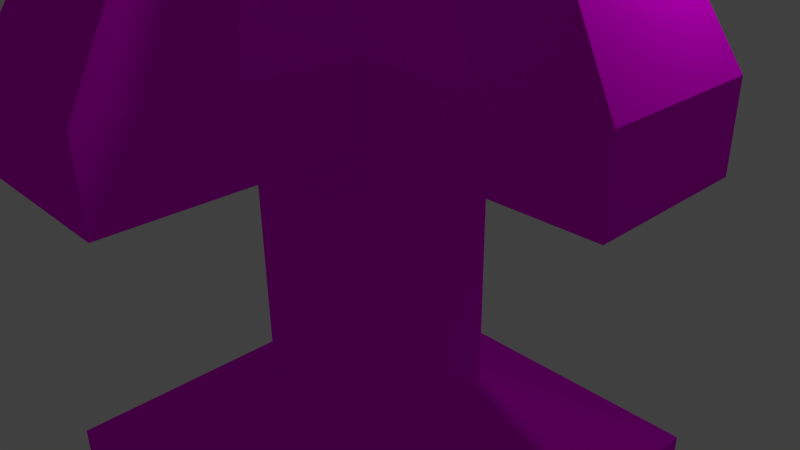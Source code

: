 # Source: Pedestal.blend  (saved by Blender 2.72.0; exported with 4.5.12 LTS)
import bpy
from mathutils import Matrix  # noqa: F401  (used for matrix-valued properties, if any)

bpy.ops.wm.read_factory_settings(use_empty=True)
scene = bpy.context.scene
scene.name = 'Scene'

# ---- collections
col_collection_1 = bpy.data.collections.new('Collection 1'); scene.collection.children.link(col_collection_1)

# ---- images (referenced by path relative to the original .blend; pixels are not part of the script)
import os
ASSET_DIR = os.environ.get("B2B_ASSET_DIR", "")  # directory of the original .blend (textures are referenced by path, not embedded)
HERE = os.path.dirname(os.path.abspath(__file__))  # packed textures are extracted next to this script under _unpacked/

def load_image(name, relpath, width, height, colorspace="sRGB"):
    """Load a texture the original file referenced (path relative to the .blend, or extracted next to this script)."""
    p = next((c for c in (os.path.join(HERE, relpath), os.path.join(ASSET_DIR, relpath)) if relpath and os.path.exists(c)), "")
    if p:
        img = bpy.data.images.load(p, check_existing=True)
        img.name = name
    else:  # same state as the original file: an image datablock whose file is absent (Cycles renders it pink)
        img = bpy.data.images.new(name, width, height)
        img.source = "FILE"
        img.filepath = "//" + (relpath or name)
    img.colorspace_settings.name = colorspace
    return img
img_brickfacade0027_1_m_jpg = load_image('BrickFacade0027_1_M.jpg', 'BrickFacade0027_1_M.jpg', 1024, 1024, 'sRGB')

# ---- materials (node trees are filled in below, after node groups)
mat_brick = bpy.data.materials.new('Brick')
mat_brick.alpha_threshold = 0.0
mat_brick.roughness = 0.5

# ---- material node trees
mat_brick.use_nodes = True; mat_brick.node_tree.nodes.clear()
_N = mat_brick.node_tree.nodes; _L = mat_brick.node_tree.links
n0 = _N.new('ShaderNodeOutputMaterial'); n0.name = 'Material Output'; n0.location = (300, 300)
n1 = _N.new('ShaderNodeBsdfDiffuse'); n1.name = 'Diffuse BSDF'; n1.location = (10, 300)
n2 = _N.new('ShaderNodeTexImage'); n2.name = 'Image Texture'; n2.location = (-180, 300)
n2.width = 140
n2.image = img_brickfacade0027_1_m_jpg
_L.new(n1.outputs[0], n0.inputs[0])
_L.new(n2.outputs[0], n1.inputs[0])
n0.is_active_output = True

# ---- world
world_world = bpy.data.worlds.new('World'); scene.world = world_world
world_world.color = (0.05088, 0.05088, 0.05088)
world_world.use_sun_shadow = False
world_world.sun_shadow_jitter_overblur = 0.0
world_world.cycles.sampling_method = 'MANUAL'
world_world.cycles.sample_map_resolution = 256

# ---- cameras
cam_camera = bpy.data.cameras.new('Camera')
cam_camera.clip_end = 100.0
cam_camera.lens = 35.0
cam_camera.sensor_width = 32.0
cam_camera.sensor_height = 18.0
cam_camera.ortho_scale = 7.314
cam_camera.dof.focus_distance = 0.0

# ---- lights
light_lamp = bpy.data.lights.new('Lamp', 'POINT')
light_lamp.transmission_factor = 0.0
light_lamp.cutoff_distance = 30.0
light_lamp.energy = 100.0
light_lamp.shadow_buffer_clip_start = 1.001
light_lamp.shadow_soft_size = 0.1
light_lamp.shadow_maximum_resolution = 0.006
light_lamp.use_absolute_resolution = True
light_lamp.cycles.use_multiple_importance_sampling = False

# ---- meshes
me_cube_010 = bpy.data.meshes.new('Cube.010')
me_cube_010.from_pydata([(-1.0, -1.0, -1.0), (-1.0, 1.0, -1.0), (1.0, 1.0, -1.0), (1.0, -1.0, -1.0), (-1.0, -1.0, 1.0), (-1.0, 1.0, 1.0), (1.0, 1.0, 1.0), (1.0, -1.0, 1.0), (-1.0, -1.0, 1.5), (-1.0, 1.0, 1.5), (1.0, 1.0, 1.5), (1.0, -1.0, 1.5), (-1.0, -4.0, 1.0), (1.0, -4.0, 1.0), (1.0, -4.0, 1.5), (-1.0, -4.0, 1.5), (4.0, -1.0, 1.0), (4.0, 1.0, 1.0), (4.0, 1.0, 1.5), (4.0, -1.0, 1.5), (1.0, 4.0, 1.0), (-1.0, 4.0, 1.0), (-1.0, 4.0, 1.5), (1.0, 4.0, 1.5), (-4.0, 1.0, 1.0), (-4.0, -1.0, 1.0), (-4.0, -1.0, 1.5), (-4.0, 1.0, 1.5), (2.5, -1.0, 1.5), (2.5, 1.0, 1.5), (1.0, -2.5, 1.5), (-1.0, -2.5, 1.5), (-2.5, -1.0, 1.5), (-2.5, 1.0, 1.5), (1.0, 2.5, 1.5), (-1.0, 2.5, 1.5), (0.6683, -2.673, 2.594), (-0.6683, -2.673, 2.594), (2.673, 0.6683, 2.594), (2.673, -0.6683, 2.594), (-0.6683, 2.673, 2.594), (0.6683, 2.673, 2.594), (-2.673, -0.6683, 2.594), (-2.673, 0.6683, 2.594), (1.671, -0.6683, 2.594), (1.671, 0.6683, 2.594), (0.6683, -1.671, 2.594), (-0.6683, -1.671, 2.594), (-1.671, -0.6683, 2.594), (-1.671, 0.6683, 2.594), (0.6683, 1.671, 2.594), (-0.6683, 1.671, 2.594), (-0.4466, -0.4466, 1.914), (-0.4466, 0.4466, 1.914), (0.4466, 0.4466, 1.914), (0.4466, -0.4466, 1.914), (-1.0, -1.0, -1.79), (-1.0, 1.0, -1.79), (1.0, 1.0, -1.79), (1.0, -1.0, -1.79), (-3.0, -3.0, -1.467), (-3.0, 3.0, -1.467), (3.0, 3.0, -1.467), (3.0, -3.0, -1.467), (-3.0, -3.0, -1.79), (-3.0, 3.0, -1.79), (3.0, 3.0, -1.79), (3.0, -3.0, -1.79)], [], [(4, 5, 1, 0), (5, 6, 2, 1), (6, 7, 3, 2), (7, 4, 0, 3), (57, 56, 64, 65), (30, 31, 47, 46), (8, 11, 55, 52), (27, 26, 42, 43), (28, 19, 39, 44), (11, 28, 29, 10), (12, 13, 14, 15), (7, 13, 12, 4), (11, 30, 14, 13, 7), (8, 31, 30, 11), (4, 12, 15, 31, 8), (16, 17, 18, 19), (6, 17, 16, 7), (10, 29, 18, 17, 6), (14, 30, 46, 36), (7, 16, 19, 28, 11), (20, 21, 22, 23), (5, 21, 20, 6), (9, 35, 22, 21, 5), (10, 34, 35, 9), (6, 20, 23, 34, 10), (24, 25, 26, 27), (4, 25, 24, 5), (8, 32, 26, 25, 4), (9, 33, 32, 8), (5, 24, 27, 33, 9), (50, 41, 40, 51), (49, 43, 42, 48), (47, 37, 36, 46), (44, 39, 38, 45), (15, 14, 36, 37), (22, 35, 51, 40), (33, 27, 43, 49), (31, 15, 37, 47), (23, 22, 40, 41), (32, 33, 49, 48), (18, 29, 45, 38), (34, 23, 41, 50), (29, 28, 44, 45), (19, 18, 38, 39), (35, 34, 50, 51), (26, 32, 48, 42), (55, 54, 53, 52), (11, 10, 54, 55), (10, 9, 53, 54), (9, 8, 52, 53), (56, 57, 58, 59), (58, 57, 65, 66), (59, 58, 66, 67), (56, 59, 67, 64), (63, 60, 64, 67), (62, 63, 67, 66), (61, 62, 66, 65), (60, 61, 65, 64), (3, 0, 60, 63), (2, 3, 63, 62), (1, 2, 62, 61), (0, 1, 61, 60)])
_uv = me_cube_010.uv_layers.new(name='UVMap')
_uv.uv.foreach_set('vector', [0.9332, 1.323, 0.9332, 1.062, 1.194, 1.062, 1.194, 1.323, -0.02695, 1.24, -0.02695, 1.5, -0.2882, 1.5, -0.2882, 1.24, 1.456, 1.062, 1.456, 1.323, 1.194, 1.323, 1.194, 1.062, 1.407, 0.2811, 1.407, 0.5415, 1.146, 0.5415, 1.146, 0.2811, -0.2378, 0.02076, 0.02434, 0.02076, 0.2865, 0.2811, -0.5, 0.2811, 0.1077, 0.9254, 0.1077, 1.186, -0.02603, 1.143, -0.02603, 0.9686, 0.008877, 0.6026, -0.1762, 0.787, -0.1794, 0.6821, -0.0968, 0.5997, 0.4089, 1.366, 0.1477, 1.366, 0.2032, 1.193, 0.3778, 1.193, 1.111, 0.867, 1.111, 0.6717, 1.257, 0.8444, 1.257, 0.9749, -0.1762, 0.787, -0.315, 0.9254, -0.5, 0.7423, -0.3612, 0.6039, 1.347, 0.2811, 1.347, 0.02076, 1.413, 0.02076, 1.413, 0.2811, 0.4098, 0.6717, 0.4098, 1.062, 0.1477, 1.062, 0.1477, 0.6717, 1.217, -0.1094, 1.217, -0.3047, 1.217, -0.5, 1.282, -0.5, 1.282, -0.1094, 0.008877, 0.6026, 0.1477, 0.7399, -0.03738, 0.9244, -0.1762, 0.787, -0.2882, 0.9254, -0.2882, 1.316, -0.3535, 1.316, -0.3535, 1.121, -0.3535, 0.9254, 0.03928, 1.186, 0.03928, 1.446, -0.02603, 1.446, -0.02603, 1.186, 0.4098, 0.6717, 0.4098, 0.2811, 0.672, 0.2811, 0.672, 0.6717, 0.9799, 1.062, 0.9799, 0.867, 0.9799, 0.6717, 1.045, 0.6717, 1.045, 1.062, 1.217, -0.5, 1.217, -0.3047, 1.07, -0.1968, 1.07, -0.3273, 1.045, 1.062, 1.045, 0.6717, 1.111, 0.6717, 1.111, 0.867, 1.111, 1.062, 0.03928, 1.446, 0.03928, 1.186, 0.1046, 1.186, 0.1046, 1.446, 0.1477, 0.6717, 0.1477, 0.2811, 0.4098, 0.2811, 0.4098, 0.6717, 1.081, 0.6717, 1.081, 0.4764, 1.081, 0.2811, 1.146, 0.2811, 1.146, 0.6717, -0.3612, 0.6039, -0.5, 0.4666, -0.315, 0.2821, -0.1762, 0.4195, 0.6216, 0.6717, 0.6216, 1.062, 0.5563, 1.062, 0.5563, 0.867, 0.5563, 0.6717, 1.347, 0.02076, 1.347, 0.2811, 1.282, 0.2811, 1.282, 0.02076, 0.9342, 0.2811, 0.9342, 0.6717, 0.672, 0.6717, 0.672, 0.2811, 0.6869, 0.6717, 0.6869, 0.867, 0.6869, 1.062, 0.6216, 1.062, 0.6216, 0.6717, -0.1762, 0.4195, -0.03738, 0.2811, 0.1477, 0.4643, 0.008877, 0.6026, 1.282, -0.1094, 1.282, 0.2811, 1.217, 0.2811, 1.217, 0.08585, 1.217, -0.1094, 0.7145, 1.352, 0.7145, 1.222, 0.8897, 1.222, 0.8897, 1.352, 0.3778, 1.062, 0.3778, 1.193, 0.2032, 1.193, 0.2032, 1.062, -0.0695, 0.9254, -0.0695, 1.055, -0.2447, 1.055, -0.2447, 0.9254, 0.6155, 1.062, 0.6155, 1.193, 0.441, 1.193, 0.441, 1.062, -0.02603, 1.24, -0.2882, 1.24, -0.2447, 1.055, -0.0695, 1.055, 1.081, 0.2811, 1.081, 0.4764, 0.9342, 0.5844, 0.9342, 0.4539, 1.217, 0.08585, 1.217, 0.2811, 1.07, 0.1084, 1.07, -0.02209, -0.3535, 1.121, -0.3535, 1.316, -0.5, 1.143, -0.5, 1.013, 0.6711, 1.062, 0.9332, 1.062, 0.8897, 1.222, 0.7145, 1.222, 1.391, 0.6717, 1.391, 0.9321, 1.257, 0.8889, 1.257, 0.7149, 0.9799, 0.6717, 0.9799, 0.867, 0.8334, 0.9749, 0.8334, 0.8444, 0.5563, 0.867, 0.5563, 1.062, 0.4098, 0.8896, 0.4098, 0.759, 1.416, -0.5, 1.416, -0.2396, 1.282, -0.2828, 1.282, -0.4568, 0.6711, 1.366, 0.4098, 1.366, 0.441, 1.193, 0.6155, 1.193, 1.416, -0.2396, 1.416, 0.02076, 1.282, -0.02242, 1.282, -0.1964, 0.6869, 1.062, 0.6869, 0.867, 0.8334, 0.759, 0.8334, 0.8896, -0.1794, 0.6821, -0.2621, 0.6003, -0.1794, 0.5179, -0.0968, 0.5997, -0.1762, 0.787, -0.3612, 0.6039, -0.2621, 0.6003, -0.1794, 0.6821, -0.3612, 0.6039, -0.1762, 0.4195, -0.1794, 0.5179, -0.2621, 0.6003, -0.1762, 0.4195, 0.008877, 0.6026, -0.0968, 0.5997, -0.1794, 0.5179, 0.02434, 0.02076, -0.2378, 0.02076, -0.2378, -0.2396, 0.02434, -0.2396, -0.2378, -0.2396, -0.2378, 0.02076, -0.5, 0.2811, -0.5, -0.5, 0.02434, -0.2396, -0.2378, -0.2396, -0.5, -0.5, 0.2865, -0.5, 0.02434, 0.02076, 0.02434, -0.2396, 0.2865, -0.5, 0.2865, 0.2811, 1.449, 0.2811, 1.449, 1.062, 1.407, 1.062, 1.407, 0.2811, 1.5, -0.5, 1.5, 0.2811, 1.458, 0.2811, 1.458, -0.5, 1.416, 0.2811, 1.416, -0.5, 1.458, -0.5, 1.458, 0.2811, 1.449, 1.062, 1.449, 0.2811, 1.491, 0.2811, 1.491, 1.062, 0.5529, -0.2396, 0.5529, 0.02076, 0.2865, 0.2811, 0.2865, -0.5, 0.8142, -0.2396, 0.5529, -0.2396, 0.2865, -0.5, 1.07, -0.5, 0.8142, 0.02076, 0.8142, -0.2396, 1.07, -0.5, 1.07, 0.2811, 0.5529, 0.02076, 0.8142, 0.02076, 1.07, 0.2811, 0.2865, 0.2811])
me_cube_010.materials.append(mat_brick)
me_cube_010.use_remesh_preserve_volume = False
me_cube_010.use_remesh_preserve_attributes = False
me_cube_010.use_mirror_vertex_groups = False
me_cube_010.update()

# ---- objects
ob_cube = bpy.data.objects.new('Cube', me_cube_010)
ob_lamp = bpy.data.objects.new('Lamp', light_lamp)
ob_camera = bpy.data.objects.new('Camera', cam_camera)

# ---- transforms, parenting, visibility, modifiers, constraints
ob_cube.location = (0.0, 0.0, 0.0)
ob_cube.scale = (1.0, 1.0, 2.0)
ob_cube.lineart.crease_threshold = 0.0
ob_lamp.location = (4.076, 1.005, 5.904)
ob_lamp.rotation_euler = (0.6503, 0.05522, 1.866)
ob_lamp.lock_rotations_4d = False
ob_lamp.empty_display_type = 'ARROWS'
ob_lamp.color = (0.0, 0.0, 0.0, 0.0)
ob_lamp.lineart.crease_threshold = 0.0
ob_camera.location = (7.481, -6.508, 5.344)
ob_camera.rotation_euler = (1.109, 0.01082, 0.8149)
ob_camera.lock_rotations_4d = False
ob_camera.empty_display_type = 'ARROWS'
ob_camera.color = (0.0, 0.0, 0.0, 0.0)
ob_camera.display_type = 'WIRE'
ob_camera.lineart.crease_threshold = 0.0

# ---- collection membership
col_collection_1.objects.link(ob_cube)
col_collection_1.objects.link(ob_lamp)
col_collection_1.objects.link(ob_camera)

# ---- scene / render settings (as saved in the file)
scene.camera = ob_camera
scene.frame_start = 1; scene.frame_end = 250; scene.frame_set(1)
scene.render.engine = 'CYCLES'
scene.render.resolution_percentage = 50
scene.render.dither_intensity = 0.0
scene.cycles.use_denoising = False
scene.cycles.samples = 10
scene.cycles.sampling_pattern = 'TABULATED_SOBOL'
scene.cycles.light_sampling_threshold = 0.0
scene.cycles.use_adaptive_sampling = False
scene.cycles.use_light_tree = False
scene.cycles.blur_glossy = 0.0
scene.cycles.pixel_filter_type = 'GAUSSIAN'
scene.cycles.sample_clamp_indirect = 0.0
scene.view_settings.view_transform = 'Standard'
bpy.context.view_layer.update()
